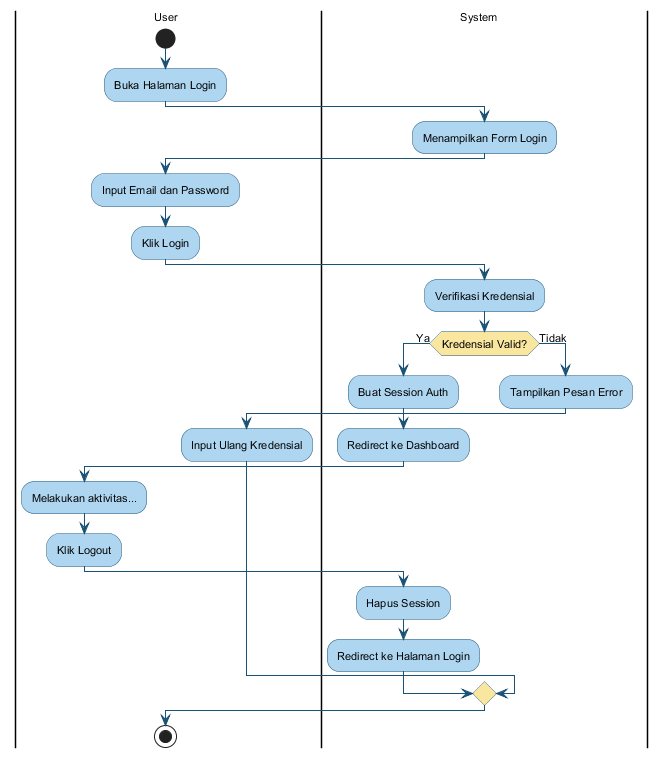

The diagram above was rendered by PlantUML. Its source (embedded in the PNG):
@startuml
skinparam activityBackgroundColor #AED6F1
skinparam activityBorderColor #1A5276
skinparam activityDiamondBackgroundColor #F9E79F
skinparam activityDiamondBorderColor #1A5276
skinparam arrowColor #1A5276
skinparam defaultFontName Arial
skinparam defaultFontSize 11
skinparam swimlaneWidth 300

|User|
start
:Buka Halaman Login;

|System|
:Menampilkan Form Login;

|User|
:Input Email dan Password;
:Klik Login;

|System|
:Verifikasi Kredensial;

if (Kredensial Valid?) then (Ya)
    :Buat Session Auth;
    :Redirect ke Dashboard;
    |User|
    :Melakukan aktivitas...;
    :Klik Logout;
    |System|
    :Hapus Session;
    :Redirect ke Halaman Login;
else (Tidak)
    :Tampilkan Pesan Error;
    |User|
    :Input Ulang Kredensial;
endif

stop
@enduml